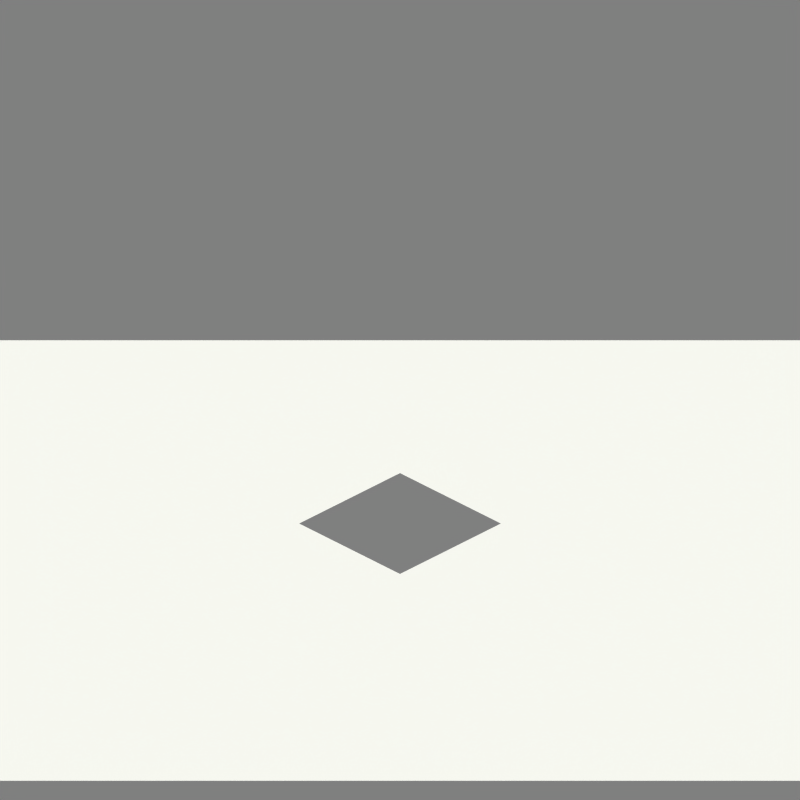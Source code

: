 # Source: F_12_5_high.blend  (saved by Blender 3.5.10; exported with 4.5.12 LTS)
import bpy
from mathutils import Matrix  # noqa: F401  (used for matrix-valued properties, if any)

bpy.ops.wm.read_factory_settings(use_empty=True)
scene = bpy.context.scene
scene.name = 'Scene'

# ---- collections
col_collection_10 = bpy.data.collections.new('Collection 10'); scene.collection.children.link(col_collection_10)

# ---- materials (node trees are filled in below, after node groups)
mat_tile_surround = bpy.data.materials.new('TILE SURROUND')
mat_tile_surround.alpha_threshold = 0.0
mat_tile_surround.preview_render_type = 'FLAT'
mat_tile_surround.diffuse_color = (0.7843, 0.7843, 0.7843, 1.0)
mat_tile_surround.roughness = 0.5
mat_tile_surround.specular_intensity = 0.0
mat_tile_surround.line_color = (0.0, 0.0, 0.0, 1.0)

# ---- material node trees

# ---- world
world_world = bpy.data.worlds.new('WORLD'); scene.world = world_world
world_world.color = (0.5, 0.5, 0.5)
world_world.use_sun_shadow = False
world_world.sun_shadow_jitter_overblur = 0.0
world_world.cycles.sampling_method = 'MANUAL'
world_world.cycles.sample_map_resolution = 256
world_world.light_settings.ao_factor = 1.5
world_world.light_settings.distance = 5000.0

# ---- cameras
cam_camera = bpy.data.cameras.new('CAMERA')
cam_camera.type = 'ORTHO'
cam_camera.passepartout_alpha = 0.2
cam_camera.clip_start = 26.0
cam_camera.clip_end = 93.0
cam_camera.lens = 240.0
cam_camera.ortho_scale = 70.2
cam_camera.show_limits = True
cam_camera.show_passepartout = False
cam_camera.show_safe_areas = True
cam_camera.dof.focus_distance = 0.0
cam_camera.dof.aperture_fstop = 128.0

# ---- lights
light_sun = bpy.data.lights.new('SUN', 'SUN')
light_sun.color = (0.9961, 1.0, 0.949)
light_sun.transmission_factor = 0.0
light_sun.angle = 1.571
light_sun.energy = 2.67
light_sun.shadow_buffer_clip_start = 0.5
light_sun.shadow_soft_size = 1.0
light_sun.shadow_cascade_max_distance = 1000.0
light_sun.cycles.use_multiple_importance_sampling = False

# ---- meshes
me_tile_surround = bpy.data.meshes.new('TILE SURROUND')
me_tile_surround.from_pydata([(5.0, -5.0, 0.0), (1.0, -5.0, 0.0), (-1.0, -5.0, 0.0), (-5.0, -5.0, 0.0), (-5.0, -1.0, 0.0), (-0.5, -0.5, 0.0), (0.5, -0.5, 0.0), (5.0, -1.0, 0.0), (5.0, 1.0, 0.0), (0.5, 0.5, 0.0), (-0.5, 0.5, 0.0), (-5.0, 1.0, 0.0), (-5.0, 5.0, 0.0), (-1.0, 5.0, 0.0), (1.0, 5.0, 0.0), (5.0, 5.0, 0.0)], [], [(3, 2, 5, 4), (2, 1, 6, 5), (1, 0, 7, 6), (6, 7, 8, 9), (4, 5, 10, 11), (11, 10, 13, 12), (10, 9, 14, 13), (9, 8, 15, 14)])
me_tile_surround.materials.append(mat_tile_surround)
me_tile_surround.use_remesh_preserve_volume = False
me_tile_surround.use_remesh_preserve_attributes = False
me_tile_surround.use_mirror_vertex_groups = False
me_tile_surround.update()

# ---- objects
ob_helper = bpy.data.objects.new('HELPER', None)
ob_camera = bpy.data.objects.new('CAMERA', cam_camera)
ob_sun = bpy.data.objects.new('SUN', light_sun)
ob_tile_surround = bpy.data.objects.new('TILE SURROUND', me_tile_surround)

# ---- transforms, parenting, visibility, modifiers, constraints
ob_helper.location = (0.0, 0.0, 12.5)
ob_helper.rotation_euler = (-0.5236, 0.0, -3.927)
ob_helper.lock_rotations_4d = False
ob_helper.empty_display_type = 'ARROWS'
ob_helper.empty_image_offset = (0.0, 0.0)
ob_helper.color = (0.0, 0.0, 0.0, 1.0)
ob_helper.lineart.crease_threshold = 0.0
ob_camera.parent = ob_helper
ob_camera.location = (0.0, -58.88, 0.0)
ob_camera.rotation_euler = (1.571, 2.22e-16, 2.22e-16)
ob_camera.scale = (0.4, 0.4, 0.4)
ob_camera.lock_rotations_4d = False
ob_camera.empty_display_type = 'ARROWS'
ob_camera.color = (0.0, 0.0, 0.0, 0.0)
ob_camera.display_type = 'WIRE'
ob_camera.lineart.crease_threshold = 0.0
ob_sun.parent = ob_helper
ob_sun.matrix_parent_inverse = Matrix(((0.7071, 0.7071, -1.032e-07, 2.065e-07), (-0.6124, 0.6124, -0.5, 1.0), (-0.3536, 0.3536, 0.866, -1.732), (0.0, 0.0, 0.0, 1.0)))
ob_sun.location = (43.75, 12.5, 31.25)
ob_sun.rotation_euler = (0.0, 0.5236, 0.6109)
ob_sun.lock_rotations_4d = False
ob_sun.empty_display_type = 'ARROWS'
ob_sun.color = (0.0, 0.0, 0.0, 1.0)
ob_sun.lineart.crease_threshold = 0.0
ob_tile_surround.location = (1.192e-07, -3.338e-06, -1.037e-05)
ob_tile_surround.scale = (12.5, 12.5, 12.5)
ob_tile_surround.lock_rotations_4d = False
ob_tile_surround.empty_display_type = 'ARROWS'
ob_tile_surround.color = (0.0, 0.0, 0.0, 1.0)
ob_tile_surround.lineart.crease_threshold = 0.0

# ---- collection membership
col_collection_10.objects.link(ob_helper)
col_collection_10.objects.link(ob_camera)
col_collection_10.objects.link(ob_sun)
col_collection_10.objects.link(ob_tile_surround)

# ---- scene / render settings (as saved in the file)
scene.camera = ob_camera
scene.frame_start = 1; scene.frame_end = 4; scene.frame_set(5)
scene.render.engine = 'BLENDER_EEVEE_NEXT'
scene.render.image_settings.compression = 90
scene.render.resolution_x = 1024
scene.render.resolution_y = 1024
scene.render.pixel_aspect_x = 100.0
scene.render.pixel_aspect_y = 100.0
scene.render.fps = 25
scene.render.dither_intensity = 0.0
scene.render.border_min_x = 0.1558
scene.render.border_min_y = 0.05192
scene.render.border_max_x = 0.7788
scene.render.border_max_y = 0.6077
scene.render.use_compositing = False
scene.render.use_sequencer = False
scene.render.bake_bias = 0.0
scene.render.use_stamp_time = False
scene.render.use_stamp_date = False
scene.render.use_stamp_frame = False
scene.render.use_stamp_camera = False
scene.render.use_stamp_scene = False
scene.render.use_stamp_filename = False
scene.render.use_stamp_render_time = False
scene.render.stamp_font_size = 0
scene.cycles.use_denoising = False
scene.cycles.samples = 10
scene.cycles.sampling_pattern = 'TABULATED_SOBOL'
scene.cycles.light_sampling_threshold = 0.0
scene.cycles.use_adaptive_sampling = False
scene.cycles.use_light_tree = False
scene.cycles.blur_glossy = 0.0
scene.cycles.volume_bounces = 1
scene.cycles.pixel_filter_type = 'GAUSSIAN'
scene.cycles.sample_clamp_indirect = 0.0
scene.view_settings.view_transform = 'Raw'
bpy.context.view_layer.update()
